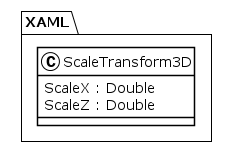

The diagram above was rendered by PlantUML. Its source (embedded in the PNG):
@startuml
!theme plain
package XAML {
class ScaleTransform3D {
	 ScaleX : Double
	 ScaleZ : Double
}
}
@enduml